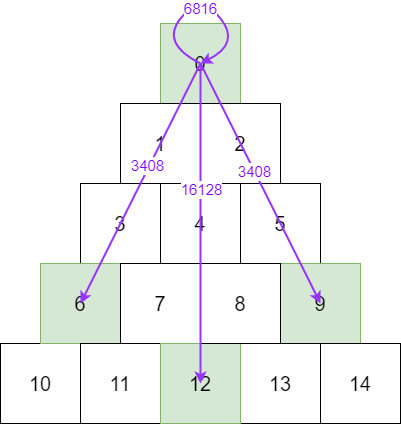

The diagram above was exported from draw.io. Its source (the exported page's mxGraphModel, read from the mxfile embedded in the PNG):
<mxGraphModel dx="722" dy="699" grid="1" gridSize="10" guides="1" tooltips="1" connect="1" arrows="1" fold="1" page="1" pageScale="1" pageWidth="827" pageHeight="1169" math="0" shadow="0">
  <root>
    <mxCell id="0" />
    <mxCell id="1" parent="0" />
    <mxCell id="gFoA4L4RPLOaTOVKsQIw-1" value="0" style="whiteSpace=wrap;html=1;aspect=fixed;fillColor=#d5e8d4;strokeColor=#82b366;fontSize=20;" vertex="1" parent="1">
      <mxGeometry x="360" y="200" width="80" height="80" as="geometry" />
    </mxCell>
    <mxCell id="gFoA4L4RPLOaTOVKsQIw-2" value="1" style="whiteSpace=wrap;html=1;aspect=fixed;fontSize=20;" vertex="1" parent="1">
      <mxGeometry x="320" y="280" width="80" height="80" as="geometry" />
    </mxCell>
    <mxCell id="gFoA4L4RPLOaTOVKsQIw-3" value="2" style="whiteSpace=wrap;html=1;aspect=fixed;fontSize=20;" vertex="1" parent="1">
      <mxGeometry x="400" y="280" width="80" height="80" as="geometry" />
    </mxCell>
    <mxCell id="gFoA4L4RPLOaTOVKsQIw-4" value="10" style="whiteSpace=wrap;html=1;aspect=fixed;fontSize=20;" vertex="1" parent="1">
      <mxGeometry x="200" y="520" width="80" height="80" as="geometry" />
    </mxCell>
    <mxCell id="gFoA4L4RPLOaTOVKsQIw-5" value="3" style="whiteSpace=wrap;html=1;aspect=fixed;fontSize=20;" vertex="1" parent="1">
      <mxGeometry x="280" y="360" width="80" height="80" as="geometry" />
    </mxCell>
    <mxCell id="gFoA4L4RPLOaTOVKsQIw-6" value="6" style="whiteSpace=wrap;html=1;aspect=fixed;fillColor=#d5e8d4;strokeColor=#82b366;fontSize=20;" vertex="1" parent="1">
      <mxGeometry x="240" y="440" width="80" height="80" as="geometry" />
    </mxCell>
    <mxCell id="gFoA4L4RPLOaTOVKsQIw-7" value="4" style="whiteSpace=wrap;html=1;aspect=fixed;fontSize=20;" vertex="1" parent="1">
      <mxGeometry x="360" y="360" width="80" height="80" as="geometry" />
    </mxCell>
    <mxCell id="gFoA4L4RPLOaTOVKsQIw-8" value="7" style="whiteSpace=wrap;html=1;aspect=fixed;fontSize=20;" vertex="1" parent="1">
      <mxGeometry x="320" y="440" width="80" height="80" as="geometry" />
    </mxCell>
    <mxCell id="gFoA4L4RPLOaTOVKsQIw-9" value="11" style="whiteSpace=wrap;html=1;aspect=fixed;fontSize=20;" vertex="1" parent="1">
      <mxGeometry x="280" y="520" width="80" height="80" as="geometry" />
    </mxCell>
    <mxCell id="gFoA4L4RPLOaTOVKsQIw-10" value="5" style="whiteSpace=wrap;html=1;aspect=fixed;fontSize=20;" vertex="1" parent="1">
      <mxGeometry x="440" y="360" width="80" height="80" as="geometry" />
    </mxCell>
    <mxCell id="gFoA4L4RPLOaTOVKsQIw-11" value="9" style="whiteSpace=wrap;html=1;aspect=fixed;fillColor=#d5e8d4;strokeColor=#82b366;fontSize=20;" vertex="1" parent="1">
      <mxGeometry x="480" y="440" width="80" height="80" as="geometry" />
    </mxCell>
    <mxCell id="gFoA4L4RPLOaTOVKsQIw-12" value="14" style="whiteSpace=wrap;html=1;aspect=fixed;fontSize=20;" vertex="1" parent="1">
      <mxGeometry x="520" y="520" width="80" height="80" as="geometry" />
    </mxCell>
    <mxCell id="gFoA4L4RPLOaTOVKsQIw-13" value="13" style="whiteSpace=wrap;html=1;aspect=fixed;fontSize=20;" vertex="1" parent="1">
      <mxGeometry x="440" y="520" width="80" height="80" as="geometry" />
    </mxCell>
    <mxCell id="gFoA4L4RPLOaTOVKsQIw-14" value="12" style="whiteSpace=wrap;html=1;aspect=fixed;fillColor=#d5e8d4;strokeColor=#82b366;fontSize=20;" vertex="1" parent="1">
      <mxGeometry x="360" y="520" width="80" height="80" as="geometry" />
    </mxCell>
    <mxCell id="gFoA4L4RPLOaTOVKsQIw-15" value="8" style="whiteSpace=wrap;html=1;aspect=fixed;fontSize=20;" vertex="1" parent="1">
      <mxGeometry x="400" y="440" width="80" height="80" as="geometry" />
    </mxCell>
    <mxCell id="gFoA4L4RPLOaTOVKsQIw-16" value="" style="endArrow=classic;html=1;fontSize=20;entryX=0.5;entryY=0.5;entryDx=0;entryDy=0;entryPerimeter=0;fillColor=#f8cecc;strokeColor=#9933FF;strokeWidth=2;" edge="1" parent="1" target="gFoA4L4RPLOaTOVKsQIw-6">
      <mxGeometry width="50" height="50" relative="1" as="geometry">
        <mxPoint x="400" y="240" as="sourcePoint" />
        <mxPoint x="450" y="190" as="targetPoint" />
      </mxGeometry>
    </mxCell>
    <mxCell id="gFoA4L4RPLOaTOVKsQIw-17" value="3408" style="text;html=1;align=center;verticalAlign=middle;resizable=0;points=[];labelBackgroundColor=#ffffff;fontSize=15;fontColor=#7F00FF;" vertex="1" connectable="0" parent="gFoA4L4RPLOaTOVKsQIw-16">
      <mxGeometry x="-0.1433" y="-2" relative="1" as="geometry">
        <mxPoint as="offset" />
      </mxGeometry>
    </mxCell>
    <mxCell id="gFoA4L4RPLOaTOVKsQIw-18" value="" style="endArrow=classic;html=1;strokeColor=#9933FF;strokeWidth=2;fontSize=15;fontColor=#FF0000;entryX=0.5;entryY=0.5;entryDx=0;entryDy=0;entryPerimeter=0;" edge="1" parent="1" target="gFoA4L4RPLOaTOVKsQIw-14">
      <mxGeometry width="50" height="50" relative="1" as="geometry">
        <mxPoint x="400" y="240" as="sourcePoint" />
        <mxPoint x="450" y="190" as="targetPoint" />
      </mxGeometry>
    </mxCell>
    <mxCell id="gFoA4L4RPLOaTOVKsQIw-19" value="16128" style="text;html=1;align=center;verticalAlign=middle;resizable=0;points=[];labelBackgroundColor=#ffffff;fontSize=15;fontColor=#7F00FF;" vertex="1" connectable="0" parent="gFoA4L4RPLOaTOVKsQIw-18">
      <mxGeometry x="-0.2187" relative="1" as="geometry">
        <mxPoint as="offset" />
      </mxGeometry>
    </mxCell>
    <mxCell id="gFoA4L4RPLOaTOVKsQIw-20" value="" style="endArrow=classic;html=1;strokeColor=#9933FF;strokeWidth=2;fontSize=15;fontColor=#FF0000;entryX=0.5;entryY=0.5;entryDx=0;entryDy=0;entryPerimeter=0;" edge="1" parent="1" target="gFoA4L4RPLOaTOVKsQIw-11">
      <mxGeometry width="50" height="50" relative="1" as="geometry">
        <mxPoint x="400" y="240" as="sourcePoint" />
        <mxPoint x="450" y="190" as="targetPoint" />
      </mxGeometry>
    </mxCell>
    <mxCell id="gFoA4L4RPLOaTOVKsQIw-21" value="3408" style="text;html=1;align=center;verticalAlign=middle;resizable=0;points=[];labelBackgroundColor=#ffffff;fontSize=15;fontColor=#7F00FF;" vertex="1" connectable="0" parent="gFoA4L4RPLOaTOVKsQIw-20">
      <mxGeometry x="-0.11" relative="1" as="geometry">
        <mxPoint y="1" as="offset" />
      </mxGeometry>
    </mxCell>
    <mxCell id="gFoA4L4RPLOaTOVKsQIw-24" value="" style="curved=1;endArrow=classic;html=1;strokeColor=#9933FF;strokeWidth=2;fontSize=15;fontColor=#FF0000;" edge="1" parent="1">
      <mxGeometry width="50" height="50" relative="1" as="geometry">
        <mxPoint x="400" y="240" as="sourcePoint" />
        <mxPoint x="400" y="240" as="targetPoint" />
        <Array as="points">
          <mxPoint x="360" y="220" />
          <mxPoint x="400" y="170" />
          <mxPoint x="440" y="220" />
        </Array>
      </mxGeometry>
    </mxCell>
    <mxCell id="gFoA4L4RPLOaTOVKsQIw-28" value="6816" style="text;html=1;align=center;verticalAlign=middle;resizable=0;points=[];labelBackgroundColor=#ffffff;fontSize=15;fontColor=#7F00FF;" vertex="1" connectable="0" parent="gFoA4L4RPLOaTOVKsQIw-24">
      <mxGeometry x="-0.1766" relative="1" as="geometry">
        <mxPoint x="11.71" as="offset" />
      </mxGeometry>
    </mxCell>
  </root>
</mxGraphModel>